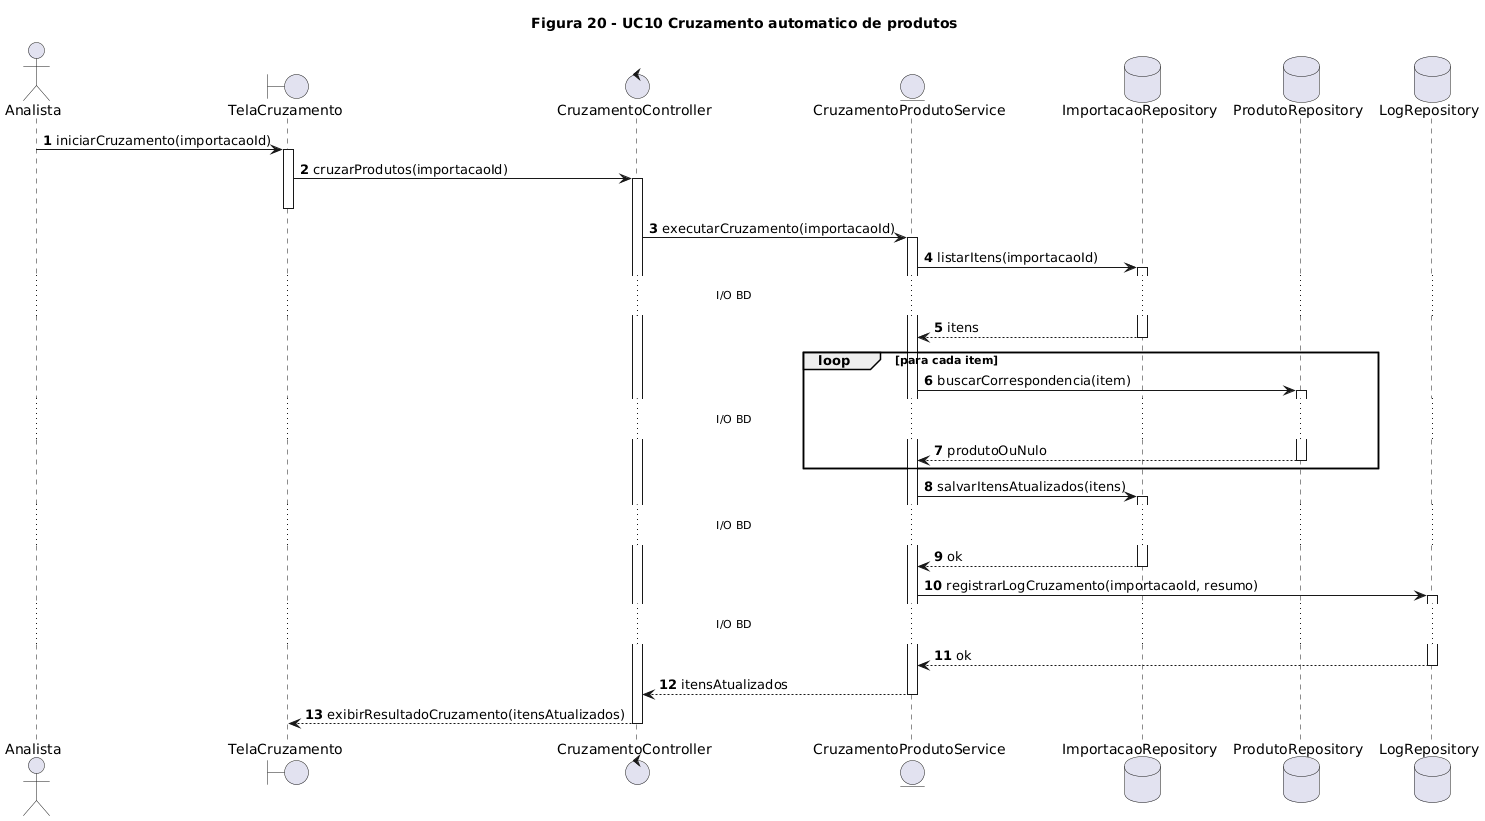

The diagram above was rendered by PlantUML. Its source (embedded in the PNG):
@startuml
title Figura 20 - UC10 Cruzamento automatico de produtos
autonumber

actor Analista as A
boundary TelaCruzamento as UI
control CruzamentoController as C
entity CruzamentoProdutoService as S
database ImportacaoRepository as RImp
database ProdutoRepository as RProd
database LogRepository as RLog

A -> UI : iniciarCruzamento(importacaoId)
activate UI
UI -> C : cruzarProdutos(importacaoId)
activate C
deactivate UI

C -> S : executarCruzamento(importacaoId)
activate S

S -> RImp : listarItens(importacaoId)
activate RImp
... I/O BD ...
RImp --> S : itens
deactivate RImp

loop para cada item
  S -> RProd : buscarCorrespondencia(item)
  activate RProd
  ... I/O BD ...
  RProd --> S : produtoOuNulo
  deactivate RProd
end

S -> RImp : salvarItensAtualizados(itens)
activate RImp
... I/O BD ...
RImp --> S : ok
deactivate RImp

S -> RLog : registrarLogCruzamento(importacaoId, resumo)
activate RLog
... I/O BD ...
RLog --> S : ok
deactivate RLog

S --> C : itensAtualizados
deactivate S
C --> UI : exibirResultadoCruzamento(itensAtualizados)
deactivate C
@enduml